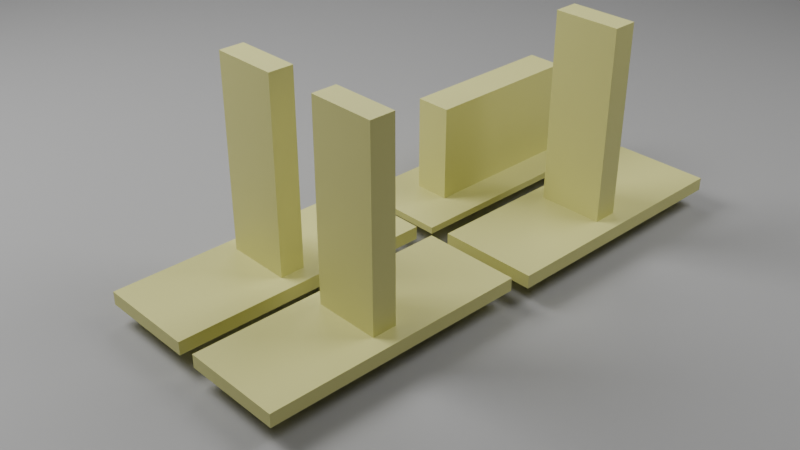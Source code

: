 # Source: GeneralHolders.blend  (saved by Blender 4.0.36; exported with 4.5.12 LTS)
import bpy
from mathutils import Matrix  # noqa: F401  (used for matrix-valued properties, if any)

bpy.ops.wm.read_factory_settings(use_empty=True)
scene = bpy.context.scene
scene.name = 'Scene'

# ---- collections
col_collection = bpy.data.collections.new('Collection'); scene.collection.children.link(col_collection)

# ---- materials (node trees are filled in below, after node groups)
mat_material_001 = bpy.data.materials.new('Material.001')
mat_material_004 = bpy.data.materials.new('Material.004')

# ---- material node trees
mat_material_001.use_nodes = True; mat_material_001.node_tree.nodes.clear()
_N = mat_material_001.node_tree.nodes; _L = mat_material_001.node_tree.links
n0 = _N.new('ShaderNodeBsdfPrincipled'); n0.name = 'Principled BSDF'; n0.location = (10, 300)
n0.inputs[0].default_value = (0.4344, 0.4344, 0.4344, 1.0)
n0.inputs[3].default_value = 1.45
n1 = _N.new('ShaderNodeOutputMaterial'); n1.name = 'Material Output'; n1.location = (300, 300)
_L.new(n0.outputs[0], n1.inputs[0])
n1.is_active_output = True
mat_material_004.use_nodes = True; mat_material_004.node_tree.nodes.clear()
_N = mat_material_004.node_tree.nodes; _L = mat_material_004.node_tree.links
n0 = _N.new('ShaderNodeBsdfPrincipled'); n0.name = 'Principled BSDF'; n0.location = (10, 300)
n0.inputs[0].default_value = (0.8, 0.7846, 0.2962, 1.0)
n0.inputs[3].default_value = 1.45
n1 = _N.new('ShaderNodeOutputMaterial'); n1.name = 'Material Output'; n1.location = (300, 300)
_L.new(n0.outputs[0], n1.inputs[0])
n1.is_active_output = True

# ---- world
world_world = bpy.data.worlds.new('World'); scene.world = world_world
world_world.use_nodes = True; world_world.node_tree.nodes.clear()
_N = world_world.node_tree.nodes; _L = world_world.node_tree.links
n0 = _N.new('ShaderNodeOutputWorld'); n0.name = 'World Output'; n0.location = (300, 300)
n1 = _N.new('ShaderNodeBackground'); n1.name = 'Background'; n1.location = (10, 300)
n1.inputs[0].default_value = (0.05088, 0.05088, 0.05088, 1.0)
_L.new(n1.outputs[0], n0.inputs[0])
n0.is_active_output = True
world_world.color = (0.05088, 0.05088, 0.05088)
world_world.use_sun_shadow = False
world_world.sun_shadow_jitter_overblur = 0.0

# ---- cameras
cam_camera = bpy.data.cameras.new('Camera')
cam_camera.clip_end = 100.0
cam_camera.ortho_scale = 7.314

# ---- lights
light_light = bpy.data.lights.new('Light', 'AREA')
light_light.transmission_factor = 0.0
light_light.energy = 3000.0
light_light.shadow_soft_size = 0.1
light_light.shadow_maximum_resolution = 0.006
light_light.use_absolute_resolution = True
light_light.shape = 'RECTANGLE'
light_light.size = 10.0
light_light.size_y = 10.0
light_light_001 = bpy.data.lights.new('Light.001', 'AREA')
light_light_001.transmission_factor = 0.0
light_light_001.energy = 600.0
light_light_001.shadow_soft_size = 0.1
light_light_001.shadow_maximum_resolution = 0.006
light_light_001.use_absolute_resolution = True
light_light_001.shape = 'RECTANGLE'
light_light_001.size = 10.0
light_light_001.size_y = 10.0
light_light_002 = bpy.data.lights.new('Light.002', 'AREA')
light_light_002.transmission_factor = 0.0
light_light_002.energy = 1500.0
light_light_002.shadow_soft_size = 0.1
light_light_002.shadow_maximum_resolution = 0.006
light_light_002.use_absolute_resolution = True
light_light_002.shape = 'RECTANGLE'
light_light_002.size = 10.0
light_light_002.size_y = 10.0

# ---- meshes
me_plane = bpy.data.meshes.new('Plane')
me_plane.from_pydata([(-1.0, -1.0, 0.0), (1.0, -1.0, 0.0), (-1.0, 1.0, 0.0), (1.0, 1.0, 0.0)], [], [(0, 1, 3, 2)])
_uv = me_plane.uv_layers.new(name='UVMap')
_uv.uv.foreach_set('vector', [0.0, 0.0, 1.0, 0.0, 1.0, 1.0, 0.0, 1.0])
me_plane.materials.append(mat_material_001)
me_plane.update()
me_slideholders = bpy.data.meshes.new('SlideHolders')
me_slideholders.from_pydata([(140.5, 54.01, 0.0), (140.5, 54.01, 4.0), (140.5, 134.0, 4.0), (140.5, 134.0, 0.0), (170.5, 134.0, 4.0), (170.5, 134.0, 0.0), (170.5, 54.01, 4.0), (170.5, 54.01, 0.0), (145.2, 89.64, 4.0), (165.2, 89.64, 4.0), (165.2, 97.14, 4.0), (145.2, 97.14, 4.0), (145.2, 89.64, 62.0), (145.2, 97.14, 62.0), (165.2, 97.14, 62.0), (165.2, 89.64, 62.0), (105.2, 139.4, 0.0), (105.2, 139.4, 2.0), (105.2, 219.4, 2.0), (105.2, 219.4, 0.0), (135.2, 219.4, 2.0), (135.2, 219.4, 0.0), (135.2, 139.4, 2.0), (135.2, 139.4, 0.0), (114.4, 204.4, 2.0), (114.4, 154.4, 2.0), (125.4, 154.4, 2.0), (125.4, 204.4, 2.0), (114.4, 154.4, 31.0), (114.4, 204.4, 31.0), (125.4, 204.4, 31.0), (125.4, 154.4, 31.0), (104.2, 54.29, 0.0), (104.2, 54.29, 4.0), (104.2, 134.3, 4.0), (104.2, 134.3, 0.0), (134.2, 134.3, 4.0), (134.2, 134.3, 0.0), (134.2, 54.29, 4.0), (134.2, 54.29, 0.0), (108.9, 89.92, 4.0), (128.9, 89.92, 4.0), (128.9, 97.42, 4.0), (108.9, 97.42, 4.0), (108.9, 89.92, 62.0), (108.9, 97.42, 62.0), (128.9, 97.42, 62.0), (128.9, 89.92, 62.0), (142.9, 138.0, 0.0), (142.9, 138.0, 4.0), (142.9, 218.0, 4.0), (142.9, 218.0, 0.0), (172.9, 218.0, 4.0), (172.9, 218.0, 0.0), (172.9, 138.0, 4.0), (172.9, 138.0, 0.0), (147.6, 173.6, 4.0), (167.6, 173.6, 4.0), (167.6, 181.1, 4.0), (147.6, 181.1, 4.0), (147.6, 173.6, 62.0), (147.6, 181.1, 62.0), (167.6, 181.1, 62.0), (167.6, 173.6, 62.0)], [], [(0, 1, 2), (0, 2, 3), (3, 2, 4), (3, 4, 5), (5, 4, 6), (5, 6, 7), (7, 6, 1), (7, 1, 0), (3, 5, 7), (3, 7, 0), (8, 1, 6), (8, 6, 9), (10, 9, 6), (2, 1, 8), (2, 8, 11), (10, 6, 4), (2, 11, 10), (4, 2, 10), (8, 12, 13), (8, 13, 11), (11, 13, 14), (11, 14, 10), (10, 14, 15), (10, 15, 9), (9, 15, 12), (9, 12, 8), (14, 13, 12), (14, 12, 15), (16, 17, 18), (16, 18, 19), (19, 18, 20), (19, 20, 21), (21, 20, 22), (21, 22, 23), (23, 22, 17), (23, 17, 16), (19, 21, 23), (19, 23, 16), (24, 18, 17), (24, 17, 25), (26, 25, 17), (20, 18, 24), (20, 24, 27), (26, 17, 22), (20, 27, 26), (22, 20, 26), (25, 28, 29), (25, 29, 24), (24, 29, 30), (24, 30, 27), (27, 30, 31), (27, 31, 26), (26, 31, 28), (26, 28, 25), (30, 29, 28), (30, 28, 31), (32, 33, 34), (32, 34, 35), (35, 34, 36), (35, 36, 37), (37, 36, 38), (37, 38, 39), (39, 38, 33), (39, 33, 32), (35, 37, 39), (35, 39, 32), (40, 33, 38), (40, 38, 41), (42, 41, 38), (34, 33, 40), (34, 40, 43), (42, 38, 36), (34, 43, 42), (36, 34, 42), (40, 44, 45), (40, 45, 43), (43, 45, 46), (43, 46, 42), (42, 46, 47), (42, 47, 41), (41, 47, 44), (41, 44, 40), (46, 45, 44), (46, 44, 47), (48, 49, 50), (48, 50, 51), (51, 50, 52), (51, 52, 53), (53, 52, 54), (53, 54, 55), (55, 54, 49), (55, 49, 48), (51, 53, 55), (51, 55, 48), (56, 49, 54), (56, 54, 57), (58, 57, 54), (50, 49, 56), (50, 56, 59), (58, 54, 52), (50, 59, 58), (52, 50, 58), (56, 60, 61), (56, 61, 59), (59, 61, 62), (59, 62, 58), (58, 62, 63), (58, 63, 57), (57, 63, 60), (57, 60, 56), (62, 61, 60), (62, 60, 63)])
me_slideholders.materials.append(mat_material_004)
me_slideholders.update()

# ---- objects
ob_light = bpy.data.objects.new('Light', light_light)
ob_camera = bpy.data.objects.new('Camera', cam_camera)
ob_plane = bpy.data.objects.new('Plane', me_plane)
ob_light_001 = bpy.data.objects.new('Light.001', light_light_001)
ob_light_002 = bpy.data.objects.new('Light.002', light_light_002)
ob_slideholders = bpy.data.objects.new('SlideHolders', me_slideholders)

# ---- transforms, parenting, visibility, modifiers, constraints
ob_light.location = (-4.49, -15.05, 15.16)
ob_light.rotation_euler = (0.6503, 0.05522, -0.9169)
ob_light.lock_rotations_4d = False
ob_light.empty_display_type = 'ARROWS'
ob_light.color = (0.0, 0.0, 0.0, 0.0)
ob_light.lineart.crease_threshold = 0.0
ob_camera.location = (18.42, -18.04, 9.841)
ob_camera.rotation_euler = (1.04, 0.0, 0.8149)
ob_camera.lock_rotations_4d = False
ob_camera.empty_display_type = 'ARROWS'
ob_camera.color = (0.0, 0.0, 0.0, 0.0)
ob_camera.display_type = 'WIRE'
ob_camera.lineart.crease_threshold = 0.0
ob_plane.location = (0.0, -1.098, -0.3159)
ob_plane.scale = (14.31, 14.31, 14.31)
ob_light_001.location = (-5.267, 2.682, 15.16)
ob_light_001.rotation_euler = (0.6503, 0.05522, 4.035)
ob_light_001.lock_rotations_4d = False
ob_light_001.empty_display_type = 'ARROWS'
ob_light_001.color = (0.0, 0.0, 0.0, 0.0)
ob_light_001.lineart.crease_threshold = 0.0
ob_light_002.location = (13.83, 2.927, 15.16)
ob_light_002.rotation_euler = (0.6503, 0.05522, 2.369)
ob_light_002.lock_rotations_4d = False
ob_light_002.empty_display_type = 'ARROWS'
ob_light_002.color = (0.0, 0.0, 0.0, 0.0)
ob_light_002.lineart.crease_threshold = 0.0
ob_slideholders.location = (-1.297, -14.71, 0.0)
ob_slideholders.scale = (0.06, 0.06, 0.06)

# ---- collection membership
col_collection.objects.link(ob_light)
col_collection.objects.link(ob_camera)
col_collection.objects.link(ob_plane)
col_collection.objects.link(ob_light_001)
col_collection.objects.link(ob_light_002)
col_collection.objects.link(ob_slideholders)

# ---- scene / render settings (as saved in the file)
scene.camera = ob_camera
scene.frame_start = 1; scene.frame_end = 250; scene.frame_set(1)
scene.render.engine = 'CYCLES'
scene.cycles.samples = 30
scene.cycles.sampling_pattern = 'TABULATED_SOBOL'
scene.cycles.adaptive_threshold = 0.1
bpy.context.view_layer.update()
